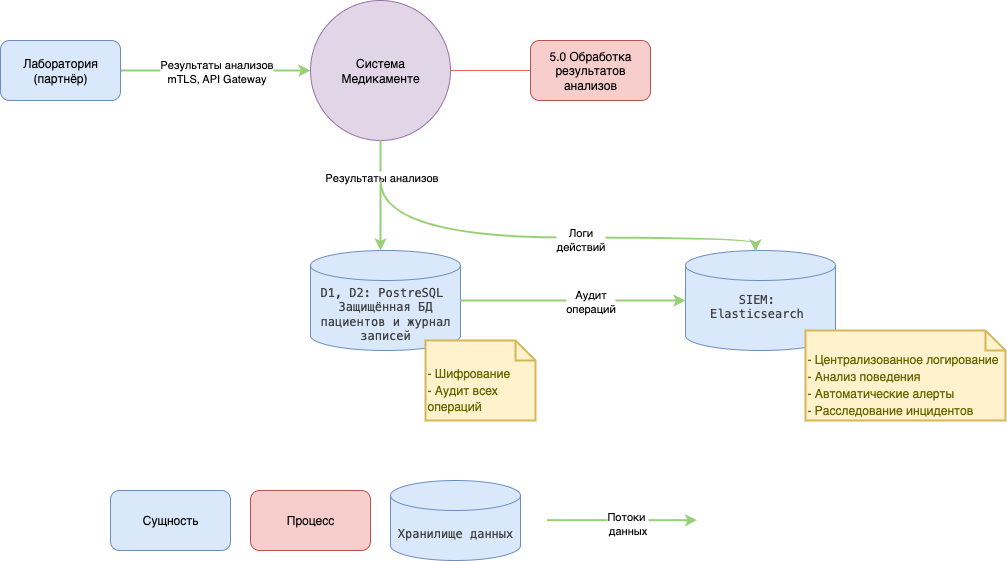

The diagram above was exported from draw.io. Its source (the exported page's mxGraphModel, read from the mxfile embedded in the PNG):
<mxGraphModel dx="1193" dy="926" grid="1" gridSize="10" guides="1" tooltips="1" connect="1" arrows="1" fold="1" page="1" pageScale="1" pageWidth="827" pageHeight="1169" math="0" shadow="0">
  <root>
    <mxCell id="0aFxIufld0pNtV51K78B-0" />
    <mxCell id="0aFxIufld0pNtV51K78B-1" parent="0aFxIufld0pNtV51K78B-0" />
    <mxCell id="0aFxIufld0pNtV51K78B-2" style="edgeStyle=orthogonalEdgeStyle;rounded=0;orthogonalLoop=1;jettySize=auto;html=1;curved=1;strokeColor=#EA6B66;endArrow=none;endFill=0;" edge="1" parent="0aFxIufld0pNtV51K78B-1" source="0aFxIufld0pNtV51K78B-3" target="0aFxIufld0pNtV51K78B-7">
      <mxGeometry relative="1" as="geometry" />
    </mxCell>
    <mxCell id="0aFxIufld0pNtV51K78B-3" value="Система&lt;div&gt;Медикаменте&lt;/div&gt;" style="ellipse;whiteSpace=wrap;html=1;aspect=fixed;fillColor=#e1d5e7;strokeColor=#9673a6;" vertex="1" parent="0aFxIufld0pNtV51K78B-1">
      <mxGeometry x="760" y="80" width="140" height="140" as="geometry" />
    </mxCell>
    <mxCell id="0aFxIufld0pNtV51K78B-4" style="rounded=0;orthogonalLoop=1;jettySize=auto;html=1;entryX=0;entryY=0.5;entryDx=0;entryDy=0;strokeColor=#97D077;strokeWidth=2;" edge="1" parent="0aFxIufld0pNtV51K78B-1" source="0aFxIufld0pNtV51K78B-6" target="0aFxIufld0pNtV51K78B-3">
      <mxGeometry relative="1" as="geometry" />
    </mxCell>
    <mxCell id="0aFxIufld0pNtV51K78B-5" value="Результаты анализов&lt;div&gt;mTLS, API Gateway&lt;/div&gt;" style="edgeLabel;html=1;align=center;verticalAlign=middle;resizable=0;points=[];" vertex="1" connectable="0" parent="0aFxIufld0pNtV51K78B-4">
      <mxGeometry x="-0.0087" y="7" relative="1" as="geometry">
        <mxPoint x="1" y="7" as="offset" />
      </mxGeometry>
    </mxCell>
    <mxCell id="0aFxIufld0pNtV51K78B-6" value="Лаборатория&lt;div&gt;(партнёр)&lt;/div&gt;" style="rounded=1;whiteSpace=wrap;html=1;fillColor=#dae8fc;strokeColor=#6c8ebf;" vertex="1" parent="0aFxIufld0pNtV51K78B-1">
      <mxGeometry x="450" y="120" width="120" height="60" as="geometry" />
    </mxCell>
    <mxCell id="0aFxIufld0pNtV51K78B-7" value="5.0 Обработка результатов анализов" style="rounded=1;whiteSpace=wrap;html=1;fillColor=#f8cecc;strokeColor=#b85450;" vertex="1" parent="0aFxIufld0pNtV51K78B-1">
      <mxGeometry x="980" y="120" width="120" height="60" as="geometry" />
    </mxCell>
    <mxCell id="0aFxIufld0pNtV51K78B-8" value="Процесс" style="rounded=1;whiteSpace=wrap;html=1;fillColor=#f8cecc;strokeColor=#b85450;" vertex="1" parent="0aFxIufld0pNtV51K78B-1">
      <mxGeometry x="700" y="570" width="120" height="60" as="geometry" />
    </mxCell>
    <mxCell id="0aFxIufld0pNtV51K78B-9" value="Сущность" style="rounded=1;whiteSpace=wrap;html=1;fillColor=#dae8fc;strokeColor=#6c8ebf;" vertex="1" parent="0aFxIufld0pNtV51K78B-1">
      <mxGeometry x="560" y="570" width="120" height="60" as="geometry" />
    </mxCell>
    <mxCell id="0aFxIufld0pNtV51K78B-11" value="&lt;span style=&quot;color: rgb(64, 64, 64); font-family: Menlo, &amp;quot;Roboto Mono&amp;quot;, &amp;quot;Courier New&amp;quot;, Courier, monospace, Inter, sans-serif; text-align: left;&quot;&gt;&lt;font&gt;Хранилище данных&lt;/font&gt;&lt;/span&gt;" style="shape=cylinder3;whiteSpace=wrap;html=1;boundedLbl=1;backgroundOutline=1;size=15;fillColor=#dae8fc;strokeColor=#6c8ebf;" vertex="1" parent="0aFxIufld0pNtV51K78B-1">
      <mxGeometry x="840" y="560" width="130" height="80" as="geometry" />
    </mxCell>
    <mxCell id="0aFxIufld0pNtV51K78B-12" style="edgeStyle=orthogonalEdgeStyle;rounded=0;orthogonalLoop=1;jettySize=auto;html=1;exitX=0.5;exitY=1;exitDx=0;exitDy=0;entryX=0.5;entryY=0;entryDx=0;entryDy=0;entryPerimeter=0;curved=1;strokeColor=#97D077;strokeWidth=2;" edge="1" parent="0aFxIufld0pNtV51K78B-1" source="0aFxIufld0pNtV51K78B-3">
      <mxGeometry relative="1" as="geometry">
        <mxPoint x="830" y="330" as="targetPoint" />
      </mxGeometry>
    </mxCell>
    <mxCell id="0aFxIufld0pNtV51K78B-13" value="Результаты анализов" style="edgeLabel;html=1;align=center;verticalAlign=middle;resizable=0;points=[];" vertex="1" connectable="0" parent="0aFxIufld0pNtV51K78B-12">
      <mxGeometry x="-0.3391" relative="1" as="geometry">
        <mxPoint as="offset" />
      </mxGeometry>
    </mxCell>
    <mxCell id="0aFxIufld0pNtV51K78B-14" style="rounded=0;orthogonalLoop=1;jettySize=auto;html=1;strokeColor=#97D077;strokeWidth=2;" edge="1" parent="0aFxIufld0pNtV51K78B-1">
      <mxGeometry relative="1" as="geometry">
        <mxPoint x="996.5" y="599.6600000000001" as="sourcePoint" />
        <mxPoint x="1146.5" y="599.6600000000001" as="targetPoint" />
      </mxGeometry>
    </mxCell>
    <mxCell id="0aFxIufld0pNtV51K78B-15" value="Потоки&amp;nbsp;&lt;div&gt;данных&lt;/div&gt;" style="edgeLabel;html=1;align=center;verticalAlign=middle;resizable=0;points=[];" vertex="1" connectable="0" parent="0aFxIufld0pNtV51K78B-14">
      <mxGeometry x="0.2605" y="-3" relative="1" as="geometry">
        <mxPoint x="-14" as="offset" />
      </mxGeometry>
    </mxCell>
    <mxCell id="zyB2vA2dT8-nWsWTBWGi-0" value="&lt;span style=&quot;color: rgb(64, 64, 64); font-family: Menlo, &amp;quot;Roboto Mono&amp;quot;, &amp;quot;Courier New&amp;quot;, Courier, monospace, Inter, sans-serif;&quot;&gt;&lt;font&gt;D1, D2: PostreSQL&amp;nbsp;&lt;/font&gt;&lt;/span&gt;&lt;div style=&quot;&quot;&gt;&lt;font face=&quot;Menlo, Roboto Mono, Courier New, Courier, monospace, Inter, sans-serif&quot; color=&quot;#404040&quot;&gt;Защищённая БД пациентов и журнал записей&lt;/font&gt;&lt;/div&gt;" style="shape=cylinder3;whiteSpace=wrap;html=1;boundedLbl=1;backgroundOutline=1;size=15;fillColor=#dae8fc;strokeColor=#6c8ebf;align=center;" vertex="1" parent="0aFxIufld0pNtV51K78B-1">
      <mxGeometry x="760" y="330" width="150" height="100" as="geometry" />
    </mxCell>
    <mxCell id="zyB2vA2dT8-nWsWTBWGi-1" value="&lt;div&gt;&lt;font style=&quot;font-size: 12px;&quot;&gt;&lt;br&gt;&lt;/font&gt;&lt;/div&gt;&lt;div&gt;&lt;font style=&quot;font-size: 12px;&quot;&gt;&lt;br&gt;&lt;/font&gt;&lt;/div&gt;&lt;font style=&quot;font-size: 12px;&quot;&gt;- Шифрование&lt;/font&gt;&lt;div&gt;&lt;font style=&quot;font-size: 12px;&quot;&gt;- Аудит всех операций&lt;/font&gt;&lt;/div&gt;&lt;div&gt;&lt;br&gt;&lt;/div&gt;" style="shape=note;strokeWidth=2;fontSize=14;size=20;whiteSpace=wrap;html=1;fillColor=#fff2cc;strokeColor=#d6b656;fontColor=#666600;align=left;" vertex="1" parent="0aFxIufld0pNtV51K78B-1">
      <mxGeometry x="875" y="420" width="110.00000000000001" height="80" as="geometry" />
    </mxCell>
    <mxCell id="zyB2vA2dT8-nWsWTBWGi-2" value="&lt;span style=&quot;color: rgb(64, 64, 64); font-family: Menlo, &amp;quot;Roboto Mono&amp;quot;, &amp;quot;Courier New&amp;quot;, Courier, monospace, Inter, sans-serif;&quot;&gt;&lt;font&gt;SIEM:&amp;nbsp;&lt;/font&gt;&lt;/span&gt;&lt;div&gt;&lt;span style=&quot;color: rgb(64, 64, 64); font-family: Menlo, &amp;quot;Roboto Mono&amp;quot;, &amp;quot;Courier New&amp;quot;, Courier, monospace, Inter, sans-serif;&quot;&gt;&lt;font&gt;Elasticsearch&amp;nbsp;&lt;/font&gt;&lt;/span&gt;&lt;div style=&quot;&quot;&gt;&lt;br&gt;&lt;/div&gt;&lt;/div&gt;" style="shape=cylinder3;whiteSpace=wrap;html=1;boundedLbl=1;backgroundOutline=1;size=15;fillColor=#dae8fc;strokeColor=#6c8ebf;align=center;" vertex="1" parent="0aFxIufld0pNtV51K78B-1">
      <mxGeometry x="1135" y="330" width="150" height="100" as="geometry" />
    </mxCell>
    <mxCell id="zyB2vA2dT8-nWsWTBWGi-3" style="edgeStyle=orthogonalEdgeStyle;rounded=0;orthogonalLoop=1;jettySize=auto;html=1;entryX=0;entryY=0.5;entryDx=0;entryDy=0;entryPerimeter=0;strokeColor=#97D077;strokeWidth=2;" edge="1" parent="0aFxIufld0pNtV51K78B-1" source="zyB2vA2dT8-nWsWTBWGi-0" target="zyB2vA2dT8-nWsWTBWGi-2">
      <mxGeometry relative="1" as="geometry" />
    </mxCell>
    <mxCell id="zyB2vA2dT8-nWsWTBWGi-4" value="Аудит&lt;div&gt;операций&lt;/div&gt;" style="edgeLabel;html=1;align=center;verticalAlign=middle;resizable=0;points=[];" vertex="1" connectable="0" parent="zyB2vA2dT8-nWsWTBWGi-3">
      <mxGeometry x="0.1467" relative="1" as="geometry">
        <mxPoint as="offset" />
      </mxGeometry>
    </mxCell>
    <mxCell id="zyB2vA2dT8-nWsWTBWGi-5" value="&lt;div&gt;&lt;font style=&quot;font-size: 12px;&quot;&gt;&lt;br&gt;&lt;/font&gt;&lt;/div&gt;&lt;div&gt;&lt;font style=&quot;font-size: 12px;&quot;&gt;&lt;br&gt;&lt;/font&gt;&lt;/div&gt;&lt;font style=&quot;font-size: 12px;&quot;&gt;- Централизованное логирование&lt;/font&gt;&lt;div&gt;&lt;font style=&quot;font-size: 12px;&quot;&gt;- Анализ поведения&lt;/font&gt;&lt;/div&gt;&lt;div&gt;&lt;font style=&quot;font-size: 12px;&quot;&gt;- Автоматические алерты&lt;/font&gt;&lt;/div&gt;&lt;div&gt;&lt;font style=&quot;font-size: 12px;&quot;&gt;- Расследование инцидентов&lt;/font&gt;&lt;/div&gt;&lt;div&gt;&lt;br&gt;&lt;/div&gt;" style="shape=note;strokeWidth=2;fontSize=14;size=20;whiteSpace=wrap;html=1;fillColor=#fff2cc;strokeColor=#d6b656;fontColor=#666600;align=left;" vertex="1" parent="0aFxIufld0pNtV51K78B-1">
      <mxGeometry x="1255" y="410" width="200" height="90" as="geometry" />
    </mxCell>
    <mxCell id="JBulYdz54TJhk58v_yME-0" style="edgeStyle=orthogonalEdgeStyle;rounded=0;orthogonalLoop=1;jettySize=auto;html=1;entryX=0.471;entryY=0.009;entryDx=0;entryDy=0;entryPerimeter=0;strokeWidth=2;strokeColor=#97D077;curved=1;" edge="1" parent="0aFxIufld0pNtV51K78B-1" target="zyB2vA2dT8-nWsWTBWGi-2">
      <mxGeometry relative="1" as="geometry">
        <mxPoint x="830" y="260" as="sourcePoint" />
        <mxPoint x="1205" y="377" as="targetPoint" />
        <Array as="points">
          <mxPoint x="830" y="317" />
          <mxPoint x="1205" y="317" />
          <mxPoint x="1205" y="331" />
        </Array>
      </mxGeometry>
    </mxCell>
    <mxCell id="JBulYdz54TJhk58v_yME-1" value="Логи&lt;div&gt;действий&lt;/div&gt;" style="edgeLabel;html=1;align=center;verticalAlign=middle;resizable=0;points=[];" vertex="1" connectable="0" parent="JBulYdz54TJhk58v_yME-0">
      <mxGeometry x="0.1513" y="-1" relative="1" as="geometry">
        <mxPoint as="offset" />
      </mxGeometry>
    </mxCell>
  </root>
</mxGraphModel>